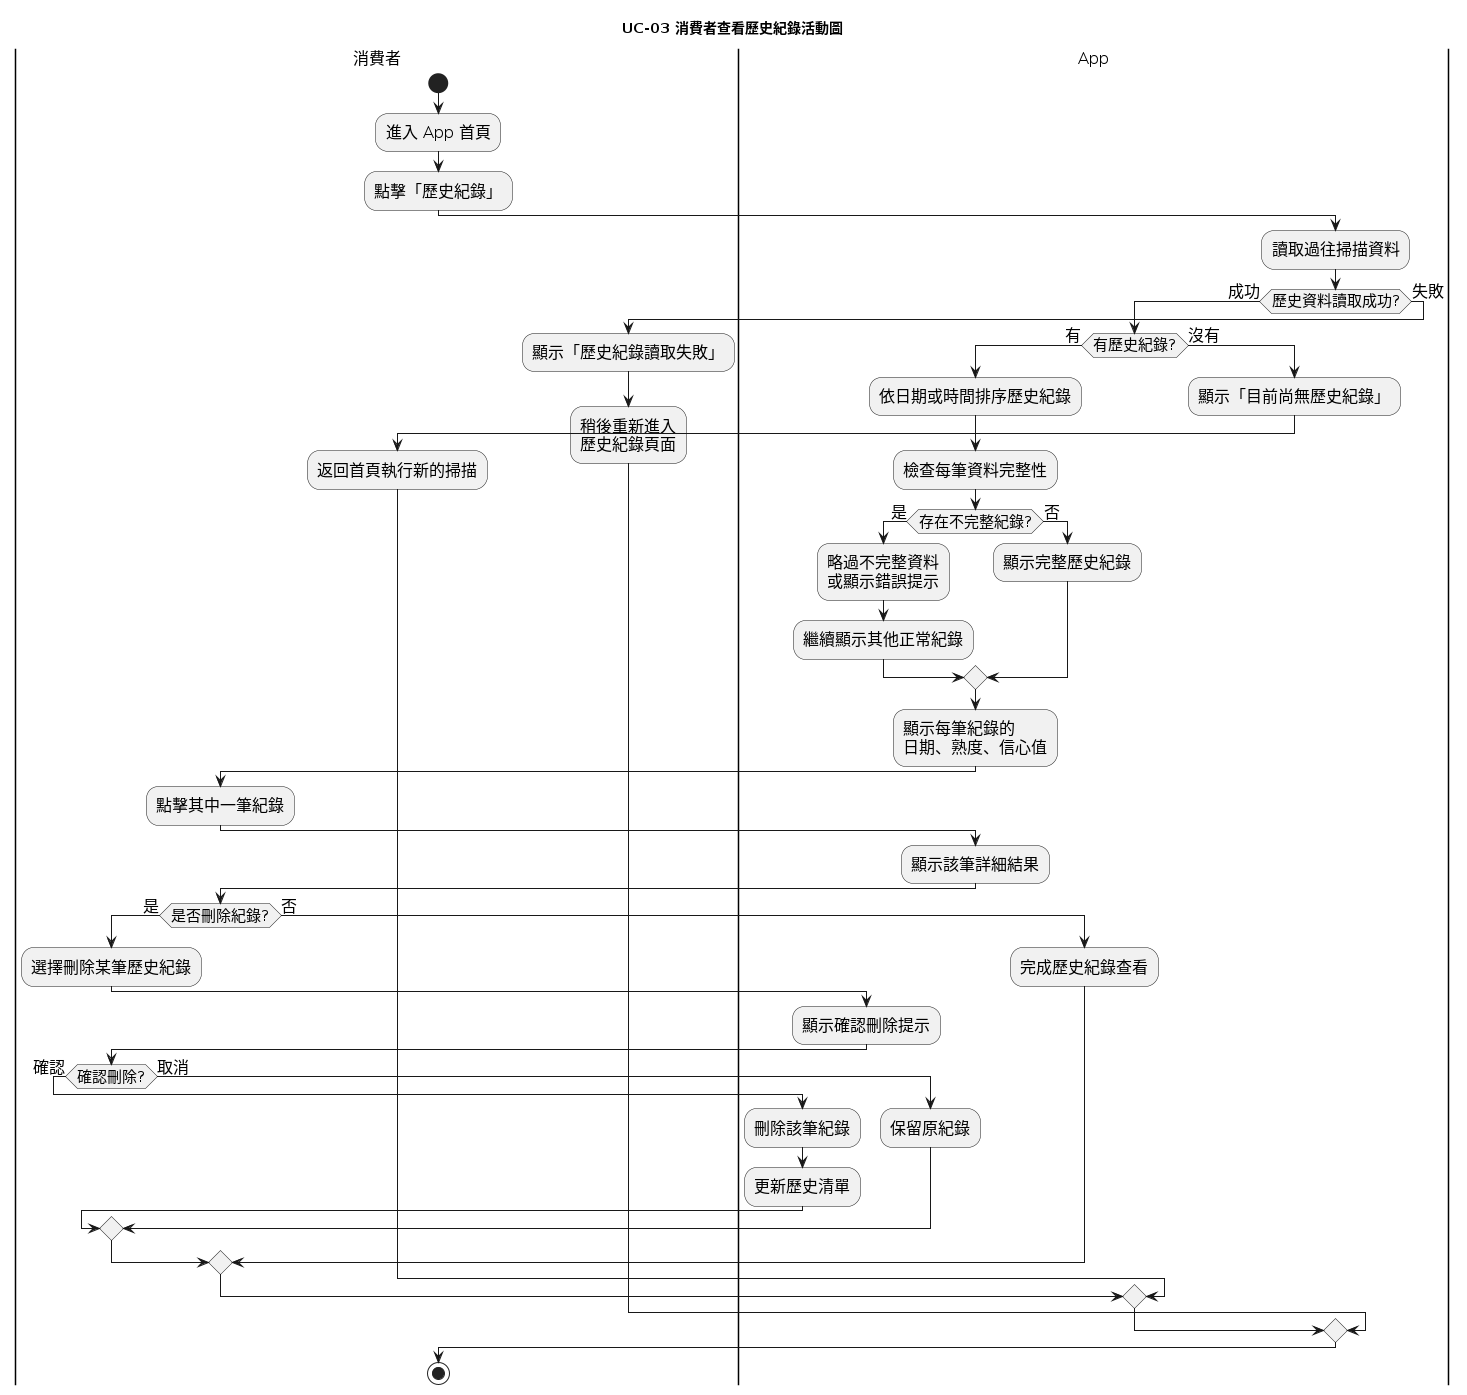

The diagram above was rendered by PlantUML. Its source (embedded in the PNG):
@startuml
title UC-03 消費者查看歷史紀錄活動圖

skinparam linetype ortho
skinparam ArrowThickness 1
skinparam conditionStyle inside
skinparam defaultFontSize 16
skinparam activity {
  FontSize 16
  DiamondFontSize 15
}

|消費者|
start
:進入 App 首頁;
:點擊「歷史紀錄」;

|App|
:讀取過往掃描資料;

if (歷史資料讀取成功?) then (成功)

  if (有歷史紀錄?) then (有)

    :依日期或時間排序歷史紀錄;
    :檢查每筆資料完整性;

    if (存在不完整紀錄?) then (是)
      :略過不完整資料\n或顯示錯誤提示;
      :繼續顯示其他正常紀錄;
    else (否)
      :顯示完整歷史紀錄;
    endif

    :顯示每筆紀錄的\n日期、熟度、信心值;

    |消費者|
    :點擊其中一筆紀錄;

    |App|
    :顯示該筆詳細結果;

    |消費者|
    if (是否刪除紀錄?) then (是)

      :選擇刪除某筆歷史紀錄;

      |App|
      :顯示確認刪除提示;

      |消費者|
      if (確認刪除?) then (確認)
        |App|
        :刪除該筆紀錄;
        :更新歷史清單;
      else (取消)
        |App|
        :保留原紀錄;
      endif

    else (否)
      :完成歷史紀錄查看;
    endif

  else (沒有)
    :顯示「目前尚無歷史紀錄」;

    |消費者|
    :返回首頁執行新的掃描;
  endif

else (失敗)

  :顯示「歷史紀錄讀取失敗」;

  |消費者|
  :稍後重新進入\n歷史紀錄頁面;

endif

stop
@enduml